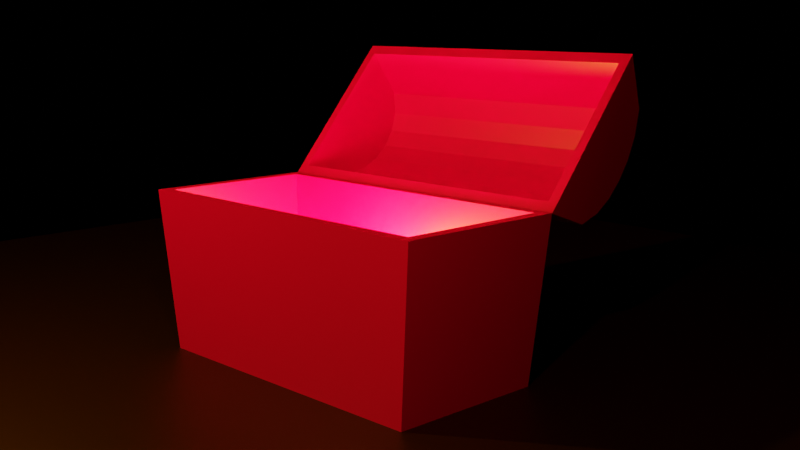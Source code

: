# Source: Treasure_Chest.blend  (saved by Blender 2.92.15; exported with 4.5.12 LTS)
import bpy
from mathutils import Matrix  # noqa: F401  (used for matrix-valued properties, if any)

bpy.ops.wm.read_factory_settings(use_empty=True)
scene = bpy.context.scene
scene.name = 'Scene'

# ---- collections
col_collection = bpy.data.collections.new('Collection'); scene.collection.children.link(col_collection)

# ---- images (referenced by path relative to the original .blend; pixels are not part of the script)
import os
ASSET_DIR = os.environ.get("B2B_ASSET_DIR", "")  # directory of the original .blend (textures are referenced by path, not embedded)
HERE = os.path.dirname(os.path.abspath(__file__))  # packed textures are extracted next to this script under _unpacked/

def load_image(name, relpath, width, height, colorspace="sRGB"):
    """Load a texture the original file referenced (path relative to the .blend, or extracted next to this script)."""
    p = next((c for c in (os.path.join(HERE, relpath), os.path.join(ASSET_DIR, relpath)) if relpath and os.path.exists(c)), "")
    if p:
        img = bpy.data.images.load(p, check_existing=True)
        img.name = name
    else:  # same state as the original file: an image datablock whose file is absent (Cycles renders it pink)
        img = bpy.data.images.new(name, width, height)
        img.source = "FILE"
        img.filepath = "//" + (relpath or name)
    img.colorspace_settings.name = colorspace
    return img
img_texturescom_woodplanksbare0213_1_m_jpg = load_image('TexturesCom_WoodPlanksBare0213_1_M.jpg', 'TexturesCom_WoodPlanksBare0213_1_M.jpg', 1024, 1024, 'sRGB')

# ---- materials (node trees are filled in below, after node groups)
mat_wood = bpy.data.materials.new('wood')
mat_wood.alpha_threshold = 0.0
mat_wood.use_transparent_shadow = False
mat_wood.line_color = (0.0, 0.0, 0.0, 1.0)
mat_material = bpy.data.materials.new('Material')
mat_material.use_transparent_shadow = False

# ---- material node trees
mat_wood.use_nodes = True; mat_wood.node_tree.nodes.clear()
_N = mat_wood.node_tree.nodes; _L = mat_wood.node_tree.links
n0 = _N.new('ShaderNodeOutputMaterial'); n0.name = 'Material Output'; n0.location = (300, 300)
n1 = _N.new('ShaderNodeBsdfPrincipled'); n1.name = 'Principled BSDF'; n1.location = (10, 300)
n1.distribution = 'GGX'
n1.subsurface_method = 'BURLEY'
n1.inputs[2].default_value = 0.4
n1.inputs[3].default_value = 1.45
n1.inputs[27].default_value = (0.0, 0.0, 0.0, 1.0)
n1.inputs[28].default_value = 1.0
n2 = _N.new('ShaderNodeTexImage'); n2.name = 'Image Texture'; n2.location = (-280, 280)
n2.image = img_texturescom_woodplanksbare0213_1_m_jpg
_L.new(n1.outputs[0], n0.inputs[0])
_L.new(n2.outputs[0], n1.inputs[0])
n0.is_active_output = True
mat_material.use_nodes = True; mat_material.node_tree.nodes.clear()
_N = mat_material.node_tree.nodes; _L = mat_material.node_tree.links
n0 = _N.new('ShaderNodeOutputMaterial'); n0.name = 'Material Output'; n0.location = (300, 300)
n1 = _N.new('ShaderNodeBsdfPrincipled'); n1.name = 'Principled BSDF'; n1.location = (10, 300)
n1.distribution = 'GGX'
n1.subsurface_method = 'BURLEY'
n1.inputs[0].default_value = (0.016, 0.002125, 0.001518, 1.0)
n1.inputs[3].default_value = 1.55
n1.inputs[27].default_value = (0.0, 0.0, 0.0, 1.0)
n1.inputs[28].default_value = 1.0
_L.new(n1.outputs[0], n0.inputs[0])
n0.is_active_output = True

# ---- world
world_world = bpy.data.worlds.new('World'); scene.world = world_world
world_world.use_nodes = True; world_world.node_tree.nodes.clear()
_N = world_world.node_tree.nodes; _L = world_world.node_tree.links
n0 = _N.new('ShaderNodeOutputWorld'); n0.name = 'World Output'; n0.location = (300, 300)
n1 = _N.new('ShaderNodeBackground'); n1.name = 'Background'; n1.location = (10, 300)
n1.inputs[0].default_value = (0.0, 0.0, 0.0, 1.0)
_L.new(n1.outputs[0], n0.inputs[0])
n0.is_active_output = True
world_world.color = (0.05088, 0.05088, 0.05088)
world_world.use_sun_shadow = False
world_world.sun_shadow_jitter_overblur = 0.0

# ---- cameras
cam_camera = bpy.data.cameras.new('Camera')
cam_camera.clip_end = 100.0
cam_camera.ortho_scale = 7.314

# ---- lights
light_light = bpy.data.lights.new('Light', 'POINT')
light_light.color = (1.0, 0.3467, 0.01161)
light_light.transmission_factor = 0.0
light_light.energy = 1000.0
light_light.shadow_soft_size = 0.1
light_light.shadow_maximum_resolution = 0.006
light_light.use_absolute_resolution = True
light_light_002 = bpy.data.lights.new('Light.002', 'POINT')
light_light_002.color = (1.0, 0.3467, 0.01161)
light_light_002.transmission_factor = 0.0
light_light_002.energy = 1000.0
light_light_002.shadow_soft_size = 0.1
light_light_002.shadow_maximum_resolution = 0.006
light_light_002.use_absolute_resolution = True
light_light_003 = bpy.data.lights.new('Light.003', 'POINT')
light_light_003.color = (1.0, 0.3467, 0.01161)
light_light_003.transmission_factor = 0.0
light_light_003.energy = 400.0
light_light_003.shadow_soft_size = 0.1
light_light_003.shadow_maximum_resolution = 0.006
light_light_003.use_absolute_resolution = True

# ---- meshes
me_cube_001 = bpy.data.meshes.new('Cube.001')
me_cube_001.from_pydata([(2.2, 1.1, 0.9603), (2.2, -1.1, 0.9603), (-2.2, 1.1, 0.9603), (-2.2, -1.1, 0.9603), (2.085, 0.825, 1.651), (2.05, 0.55, 1.853), (2.032, 0.275, 1.954), (2.026, -2.98e-08, 1.985), (2.032, -0.275, 1.954), (2.05, -0.55, 1.853), (2.085, -0.825, 1.651), (-2.085, -0.825, 1.651), (-2.05, -0.55, 1.853), (-2.032, -0.275, 1.954), (-2.026, 2.98e-08, 1.985), (-2.032, 0.275, 1.954), (-2.05, 0.55, 1.853), (-2.085, 0.825, 1.651), (2.078, 0.963, 0.9603), (2.078, -0.963, 0.9603), (-2.078, 0.963, 0.9603), (-2.078, -0.963, 0.9603), (1.964, 0.7088, 1.542), (1.926, 0.4839, 1.71), (1.909, 0.2433, 1.799), (1.903, -2.98e-08, 1.827), (1.909, -0.2433, 1.799), (1.926, -0.4839, 1.71), (1.964, -0.7088, 1.542), (-1.964, -0.7088, 1.542), (-1.926, -0.4839, 1.71), (-1.909, -0.2433, 1.799), (-1.903, 2.98e-08, 1.827), (-1.909, 0.2433, 1.799), (-1.926, 0.4839, 1.71), (-1.964, 0.7088, 1.542), (2.2, 1.095, 0.956), (2.0, 2.699, 2.172), (2.2, 2.509, -0.7293), (2.0, 3.985, 0.6397), (-2.2, 1.095, 0.956), (-2.0, 2.699, 2.172), (-2.2, 2.509, -0.7293), (-2.0, 3.985, 0.6397), (2.057, 1.184, 0.8499), (1.891, 2.678, 2.006), (2.057, 2.42, -0.6232), (1.891, 3.818, 0.6472), (-2.057, 1.184, 0.8499), (-1.891, 2.678, 2.006), (-2.057, 2.42, -0.6232), (-1.891, 3.818, 0.6472)], [], [(10, 11, 3, 1), (0, 2, 17, 4), (4, 17, 16, 5), (5, 16, 15, 6), (6, 15, 14, 7), (7, 14, 13, 8), (8, 13, 12, 9), (9, 12, 11, 10), (10, 1, 0, 4, 5, 6, 7, 8, 9), (17, 2, 3, 11, 12, 13, 14, 15, 16), (28, 19, 21, 29), (18, 22, 35, 20), (22, 23, 34, 35), (23, 24, 33, 34), (24, 25, 32, 33), (25, 26, 31, 32), (26, 27, 30, 31), (27, 28, 29, 30), (28, 27, 26, 25, 24, 23, 22, 18, 19), (35, 34, 33, 32, 31, 30, 29, 21, 20), (1, 3, 21, 19), (2, 0, 18, 20), (0, 1, 19, 18), (3, 2, 20, 21), (39, 38, 42, 43), (43, 42, 40, 41), (41, 37, 39, 43), (37, 36, 38, 39), (41, 40, 36, 37), (47, 51, 50, 46), (51, 49, 48, 50), (49, 51, 47, 45), (45, 47, 46, 44), (49, 45, 44, 48), (42, 38, 46, 50), (38, 36, 44, 46), (40, 42, 50, 48), (36, 40, 48, 44)])
_uv = me_cube_001.uv_layers.new(name='UVMap')
_uv.uv.foreach_set('vector', [0.7939, 0.02264, 0.7939, 0.9749, 0.5775, 1.001, 0.5775, -0.003592, 0.5804, 0.9924, 0.5804, 0.02153, 0.7925, 0.04687, 0.7925, 0.967, 0.4716, 0.7438, 0.4716, 0.112, 0.5141, 0.1174, 0.5141, 0.7384, 0.4716, 0.6914, 0.4716, 0.07025, 0.5073, 0.07294, 0.5073, 0.6887, 0.4711, 0.6718, 0.4711, 0.05612, 0.5022, 0.05696, 0.5022, 0.671, 0.4722, 0.6727, 0.4722, 0.05864, 0.4991, 0.0578, 0.4991, 0.6735, 0.6125, 0.04317, 0.6125, 0.6589, 0.5815, 0.6616, 0.5815, 0.04048, 0.5129, 0.05767, 0.5129, 0.6788, 0.472, 0.6842, 0.472, 0.05229, 0.5811, 0.2571, 0.7953, 0.1614, 0.7953, 0.9273, 0.5811, 0.8316, 0.5187, 0.7358, 0.4875, 0.6401, 0.4778, 0.5444, 0.4875, 0.4486, 0.5187, 0.3529, 0.4708, 0.2013, 0.6855, 0.1015, 0.6855, 0.8998, 0.4708, 0.8, 0.4083, 0.7002, 0.377, 0.6004, 0.3673, 0.5007, 0.377, 0.4009, 0.4083, 0.3011, 0.679, 0.01086, 0.7557, -0.006358, 0.7557, 0.6233, 0.679, 0.6061, 0.02707, 0.01216, 0.09272, 0.02938, 0.09272, 0.6246, 0.02707, 0.6418, 0.09272, 0.02938, 0.1276, 0.0351, 0.1276, 0.6189, 0.09272, 0.6246, 0.1276, 0.0351, 0.159, 0.03779, 0.159, 0.6162, 0.1276, 0.6189, 0.159, 0.03779, 0.1866, 0.03862, 0.1866, 0.6153, 0.159, 0.6162, 0.1866, 0.03862, 0.2104, 0.03779, 0.2104, 0.6162, 0.1866, 0.6153, 0.6177, 0.01927, 0.6452, 0.01658, 0.6452, 0.6003, 0.6177, 0.5976, 0.6452, 0.01658, 0.679, 0.01086, 0.679, 0.6061, 0.6452, 0.6003, 0.2845, 0.9136, 0.2635, 0.8795, 0.2524, 0.8431, 0.2488, 0.8062, 0.2524, 0.7694, 0.2635, 0.7329, 0.2845, 0.6988, 0.3575, 0.6603, 0.3575, 0.9521, 0.1759, 0.9136, 0.1549, 0.8795, 0.1437, 0.8431, 0.1402, 0.8062, 0.1437, 0.7694, 0.1549, 0.7329, 0.1759, 0.6988, 0.2488, 0.6603, 0.2488, 0.9521, 0.245, -0.006358, 0.245, 0.6603, 0.2306, 0.6418, 0.2306, 0.01216, 0.0126, 0.6603, 0.0126, -0.006358, 0.02707, 0.01216, 0.02707, 0.6418, 0.0126, -0.006358, 0.245, -0.006358, 0.2306, 0.01216, 0.02707, 0.01216, 0.245, 0.6603, 0.0126, 0.6603, 0.02707, 0.6418, 0.2306, 0.6418, 0.3487, 0.9639, 0.03648, 1.011, 0.03648, -0.03286, 0.3487, 0.0146, 0.1626, 0.3534, 0.4745, 0.3297, 0.4745, 0.8509, 0.1626, 0.8272, 1.025, -0.543, 1.025, 0.594, 0.6528, 0.594, 0.6528, -0.543, 0.2685, 0.4722, 0.5828, 0.4483, 0.5828, 0.9736, 0.2685, 0.9497, 0.3571, 0.9908, 0.03273, 1.04, 0.03273, -0.04467, 0.3571, 0.004638, 1.004, 0.6414, 1.004, 1.716, 0.6528, 1.764, 0.6528, 0.594, 1.004, 1.119, 1.004, 0.6152, 1.355, 0.594, 1.355, 1.141, 0.6086, 1.782, 0.2788, 1.782, 0.2788, 0.7077, 0.6086, 0.7077, 1.004, 1.666, 1.004, 1.162, 1.355, 1.141, 1.355, 1.687, -0.1534, 0.7551, -0.1534, 1.83, -0.5043, 1.877, -0.5043, 0.7077, -0.5043, 0.7077, -0.5043, -0.543, -0.4786, -0.5024, -0.4786, 0.6671, -0.5043, -0.543, -0.09518, -0.543, -0.1209, -0.5024, -0.4786, -0.5024, -0.09518, 0.7077, -0.5043, 0.7077, -0.4786, 0.6671, -0.1209, 0.6671, -0.09518, -0.543, -0.09518, 0.7077, -0.1209, 0.6671, -0.1209, -0.5024])
me_cube_001.materials.append(mat_wood)
me_cube_001.use_remesh_preserve_volume = False
me_cube_001.use_remesh_preserve_attributes = False
me_cube_001.use_mirror_vertex_groups = False
me_cube_001.update()
me_plane_001 = bpy.data.meshes.new('Plane.001')
me_plane_001.from_pydata([(-1.0, -1.0, 0.0), (1.0, -1.0, 0.0), (-1.0, 1.0, 0.0), (1.0, 1.0, 0.0)], [], [(0, 1, 3, 2)])
_uv = me_plane_001.uv_layers.new(name='UVMap')
_uv.uv.foreach_set('vector', [0.0, 0.0, 1.0, 0.0, 1.0, 1.0, 0.0, 1.0])
me_plane_001.materials.append(mat_material)
me_plane_001.use_remesh_fix_poles = True
me_plane_001.use_remesh_preserve_attributes = False
me_plane_001.use_mirror_vertex_groups = False
me_plane_001.update()

# ---- objects
ob_light = bpy.data.objects.new('Light', light_light)
ob_camera = bpy.data.objects.new('Camera', cam_camera)
ob_chest = bpy.data.objects.new('chest', me_cube_001)
ob_plane = bpy.data.objects.new('Plane', me_plane_001)
ob_light_001 = bpy.data.objects.new('Light.001', light_light_002)
ob_light_002 = bpy.data.objects.new('Light.002', light_light_003)

# ---- transforms, parenting, visibility, modifiers, constraints
ob_light.location = (0.009876, 0.02387, 1.047)
ob_light.rotation_euler = (0.6503, 0.05522, 1.866)
ob_light.lock_rotations_4d = False
ob_light.empty_display_type = 'ARROWS'
ob_light.color = (0.0, 0.0, 0.0, 0.0)
ob_light.lineart.crease_threshold = 0.0
ob_camera.location = (9.614, -8.397, 4.156)
ob_camera.rotation_euler = (1.382, -3.418e-07, 0.801)
ob_camera.lock_rotations_4d = False
ob_camera.empty_display_type = 'ARROWS'
ob_camera.color = (0.0, 0.0, 0.0, 0.0)
ob_camera.display_type = 'WIRE'
ob_camera.lineart.crease_threshold = 0.0
ob_chest.location = (0.0, 1.071, 3.464)
ob_chest.rotation_euler = (-2.269, -0.0, 0.0)
ob_chest.lock_rotations_4d = False
ob_chest.empty_display_type = 'ARROWS'
ob_chest.lineart.crease_threshold = 0.0
ob_plane.location = (0.0, 0.0, 0.0)
ob_plane.scale = (10.0, 10.0, 10.0)
ob_plane.lineart.crease_threshold = 0.0
ob_light_001.location = (-2.99, -4.976, 6.047)
ob_light_001.rotation_euler = (0.6503, 0.05522, 1.866)
ob_light_001.lock_rotations_4d = False
ob_light_001.empty_display_type = 'ARROWS'
ob_light_001.color = (0.0, 0.0, 0.0, 0.0)
ob_light_001.lineart.crease_threshold = 0.0
ob_light_002.location = (5.01, -4.976, 6.047)
ob_light_002.rotation_euler = (0.6503, 0.05522, 1.866)
ob_light_002.lock_rotations_4d = False
ob_light_002.empty_display_type = 'ARROWS'
ob_light_002.color = (0.0, 0.0, 0.0, 0.0)
ob_light_002.lineart.crease_threshold = 0.0

# ---- collection membership
col_collection.objects.link(ob_light)
col_collection.objects.link(ob_camera)
col_collection.objects.link(ob_chest)
col_collection.objects.link(ob_plane)
col_collection.objects.link(ob_light_001)
col_collection.objects.link(ob_light_002)

# ---- scene / render settings (as saved in the file)
scene.camera = ob_camera
scene.frame_start = 1; scene.frame_end = 250; scene.frame_set(1)
scene.render.engine = 'BLENDER_EEVEE_NEXT'
scene.render.resolution_x = 3840
scene.render.resolution_y = 2160
scene.cycles.use_denoising = False
scene.cycles.samples = 128
scene.cycles.sampling_pattern = 'TABULATED_SOBOL'
scene.cycles.use_adaptive_sampling = False
scene.cycles.use_light_tree = False
scene.eevee.taa_render_samples = 256
scene.view_settings.view_transform = 'Filmic'
bpy.context.view_layer.update()

